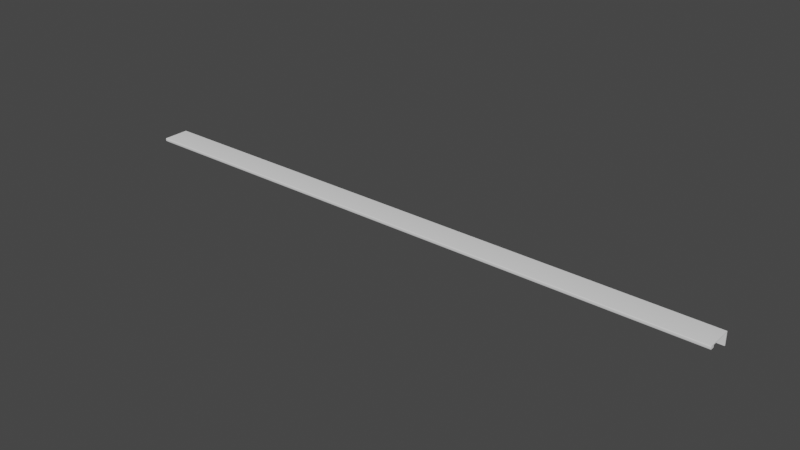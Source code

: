 # Source: ELITE_927.blend  (saved by Blender 5.1.29; exported with 4.5.12 LTS)
import bpy
from mathutils import Matrix  # noqa: F401  (used for matrix-valued properties, if any)

bpy.ops.wm.read_factory_settings(use_empty=True)
scene = bpy.context.scene
scene.name = 'Scene'

# ---- collections
col_collection = bpy.data.collections.new('Collection'); scene.collection.children.link(col_collection)

# ---- node groups
ng_auto_smooth = bpy.data.node_groups.new('Auto Smooth', 'GeometryNodeTree')
_s = ng_auto_smooth.interface.new_socket(name='Geometry', in_out='OUTPUT', socket_type='NodeSocketGeometry')
_s = ng_auto_smooth.interface.new_socket(name='Geometry', in_out='INPUT', socket_type='NodeSocketGeometry')
_s = ng_auto_smooth.interface.new_socket(name='Angle', in_out='INPUT', socket_type='NodeSocketFloat')
_s.subtype = 'ANGLE'
_s.min_value = 0.0
_s.max_value = 3.142
ng_auto_smooth.is_modifier = True
_N = ng_auto_smooth.nodes; _L = ng_auto_smooth.links
n0 = _N.new('NodeGroupOutput'); n0.name = 'Group Output'; n0.location = (480, -100)
n1 = _N.new('NodeGroupInput'); n1.name = 'Group Input'; n1.location = (-420, -300)
n2 = _N.new('NodeGroupInput'); n2.name = 'Group Input.001'; n2.location = (-60, -100)
n3 = _N.new('GeometryNodeSetShadeSmooth'); n3.name = 'Set Shade Smooth'; n3.location = (120, -100)
n3.domain = 'EDGE'
n4 = _N.new('GeometryNodeSetShadeSmooth'); n4.name = 'Set Shade Smooth.001'; n4.location = (300, -100)
n5 = _N.new('GeometryNodeInputMeshEdgeAngle'); n5.name = 'Edge Angle'; n5.location = (-420, -220)
n6 = _N.new('GeometryNodeInputEdgeSmooth'); n6.name = 'Is Edge Smooth'; n6.location = (-60, -160)
n7 = _N.new('GeometryNodeInputShadeSmooth'); n7.name = 'Is Face Smooth'; n7.location = (-240, -340)
n8 = _N.new('FunctionNodeBooleanMath'); n8.name = 'Boolean Math'; n8.location = (-60, -220)
n9 = _N.new('FunctionNodeCompare'); n9.name = 'Compare'; n9.location = (-240, -180)
n9.operation = 'LESS_EQUAL'
_L.new(n5.outputs[0], n9.inputs[0])
_L.new(n4.outputs[0], n0.inputs[0])
_L.new(n1.outputs[1], n9.inputs[1])
_L.new(n9.outputs[0], n8.inputs[0])
_L.new(n7.outputs[0], n8.inputs[1])
_L.new(n2.outputs[0], n3.inputs[0])
_L.new(n6.outputs[0], n3.inputs[1])
_L.new(n3.outputs[0], n4.inputs[0])
_L.new(n8.outputs[0], n3.inputs[2])
n0.is_active_output = True

# ---- world
world_world = bpy.data.worlds.new('World'); scene.world = world_world
world_world.use_nodes = True; world_world.node_tree.nodes.clear()
_N = world_world.node_tree.nodes; _L = world_world.node_tree.links
n0 = _N.new('ShaderNodeOutputWorld'); n0.name = 'World Output'; n0.location = (300, 300)
n1 = _N.new('ShaderNodeBackground'); n1.name = 'Background'; n1.location = (10, 300)
n1.inputs[0].default_value = (0.05088, 0.05088, 0.05088, 1.0)
_L.new(n1.outputs[0], n0.inputs[0])
n0.is_active_output = True
world_world.color = (0.05088, 0.05088, 0.05088)
world_world.use_sun_shadow = False
world_world.sun_shadow_jitter_overblur = 0.0

# ---- meshes
me_300_3226_927_cropped_simplified_for_kcd = bpy.data.meshes.new('[number-redacted] CROPPED SIMPLIFIED for KCD')
me_300_3226_927_cropped_simplified_for_kcd.from_pydata([(0.4635, 0.01722, 4.495e-07), (0.4635, -0.01408, 4.467e-07), (-0.4635, 0.01722, 5.743e-07), (-0.4635, -0.01408, 5.715e-07), (0.4635, -0.01508, -0.0009996), (0.4635, -0.01508, -0.0026), (-0.4635, -0.01508, -0.0009994), (-0.4635, -0.01508, -0.002599), (0.4635, -0.01608, -0.0036), (0.4635, -0.02108, -0.0036), (-0.4635, -0.01608, -0.003599), (-0.4635, -0.02108, -0.003599), (0.4635, -0.02208, -0.0026), (0.4635, -0.02208, 0.0004004), (-0.4635, -0.02208, -0.002599), (-0.4635, -0.02208, 0.0004006), (-0.4635, 0.01722, 0.001401), (-0.4635, -0.02108, 0.001401), (0.4635, 0.01722, 0.0014), (0.4635, -0.02108, 0.0014), (-0.4635, -0.01458, -0.0001334), (-0.4635, -0.01494, -0.0004994), (-0.4636, -0.02158, 0.001267), (-0.4635, -0.02194, 0.0009006), (-0.4635, -0.01521, -0.003099), (-0.4635, -0.01558, -0.003465), (-0.4636, -0.02158, -0.003465), (-0.4635, -0.02194, -0.003099), (0.4635, -0.01458, -0.0001335), (0.4635, -0.01558, -0.003466), (0.4635, -0.01521, -0.0031), (0.4635, -0.02158, 0.001266), (0.4635, -0.01494, -0.0004996), (0.4635, -0.02194, -0.0031), (0.4635, -0.02158, -0.003466), (0.4635, -0.02194, 0.0009004), (0.4635, 0.01862, 4.495e-07), (-0.4635, 0.01862, 5.743e-07), (-0.4635, 0.01862, 0.001401), (0.4635, 0.01862, 0.0014), (0.4635, 0.01722, -0.018), (-0.4635, 0.01722, -0.018), (0.4635, 0.01862, -0.018), (-0.4635, 0.01862, -0.018)], [], [(0, 1, 2), (2, 1, 3), (4, 5, 6), (6, 5, 7), (8, 9, 10), (10, 9, 11), (12, 13, 14), (14, 13, 15), (16, 17, 18), (18, 17, 19), (17, 16, 3), (3, 16, 2), (3, 20, 17), (17, 20, 21), (17, 21, 22), (22, 21, 6), (22, 6, 23), (23, 6, 15), (24, 25, 7), (7, 25, 10), (11, 26, 27), (27, 14, 11), (11, 14, 15), (11, 15, 10), (10, 15, 6), (10, 6, 7), (0, 18, 1), (1, 18, 19), (1, 19, 28), (9, 8, 4), (29, 30, 8), (8, 30, 5), (8, 5, 4), (31, 4, 19), (19, 4, 32), (19, 32, 28), (33, 34, 12), (12, 34, 9), (12, 9, 13), (13, 9, 4), (13, 4, 35), (35, 4, 31), (4, 6, 32), (32, 6, 21), (32, 21, 28), (28, 21, 20), (28, 20, 1), (1, 20, 3), (7, 5, 30), (7, 30, 24), (24, 30, 29), (24, 29, 25), (25, 29, 8), (25, 8, 10), (11, 9, 34), (11, 34, 26), (26, 34, 33), (26, 33, 27), (27, 33, 12), (27, 12, 14), (15, 13, 35), (15, 35, 23), (23, 35, 31), (23, 31, 22), (22, 31, 19), (22, 19, 17), (16, 18, 39, 38), (18, 0, 36, 39), (39, 36, 38), (38, 36, 37), (2, 16, 38, 37), (36, 0, 40, 42), (40, 41, 43, 42), (37, 36, 42, 43), (0, 2, 41, 40), (2, 37, 43, 41)])
me_300_3226_927_cropped_simplified_for_kcd.polygons.foreach_set('use_smooth', [True] * 76)
me_300_3226_927_cropped_simplified_for_kcd.materials.append(None)
me_300_3226_927_cropped_simplified_for_kcd.use_remesh_fix_poles = True
me_300_3226_927_cropped_simplified_for_kcd.use_remesh_preserve_attributes = False
me_300_3226_927_cropped_simplified_for_kcd.update()

# ---- objects
ob_elite_927 = bpy.data.objects.new('ELITE 927', me_300_3226_927_cropped_simplified_for_kcd)

# ---- transforms, parenting, visibility, modifiers, constraints
ob_elite_927.location = (0.0, 0.0, 0.0)
_m = ob_elite_927.modifiers.new('Auto Smooth', 'NODES')
_m.node_group = ng_auto_smooth
_gi = [s.identifier for s in ng_auto_smooth.interface.items_tree if s.item_type == 'SOCKET' and s.in_out == 'INPUT']
_m[_gi[1]] = 0.5236  # Angle

# ---- collection membership
col_collection.objects.link(ob_elite_927)

# ---- scene / render settings (as saved in the file)
scene.frame_start = 1; scene.frame_end = 250; scene.frame_set(1)
scene.render.engine = 'BLENDER_EEVEE_NEXT'
scene.render.bake_bias = 0.0
scene.render.bake_samples = 0
scene.cycles.samples = 128
scene.cycles.sampling_pattern = 'TABULATED_SOBOL'
scene.cycles.use_adaptive_sampling = False
scene.cycles.use_light_tree = False
scene.eevee.use_gtao = True
scene.eevee.ray_tracing_options.trace_max_roughness = 0.0
scene.eevee.use_raytracing = True
scene.view_settings.view_transform = 'Filmic'
bpy.context.view_layer.update()

# ---- added for rendering (the .blend has no active camera and no usable light): camera, sun
cam_auto = bpy.data.cameras.new('AutoCamera')
cam_auto.lens = 50.0
cam_auto.sensor_width = 36.0
cam_auto.clip_end = 1000.0
ob_auto_camera = bpy.data.objects.new('AutoCamera', cam_auto)
scene.collection.objects.link(ob_auto_camera)
ob_auto_camera.location = (0.858789, -1.03228, 0.678732)
ob_auto_camera.rotation_euler = (1.09748, -7.21219e-08, 0.694738)
scene.camera = ob_auto_camera
light_auto_sun = bpy.data.lights.new('AutoSun', 'SUN')
light_auto_sun.energy = 3.0
light_auto_sun.angle = 0.0523599
ob_auto_sun = bpy.data.objects.new('AutoSun', light_auto_sun)
scene.collection.objects.link(ob_auto_sun)
ob_auto_sun.rotation_euler = (0.872665, 0.174533, 0.523599)
bpy.context.view_layer.update()
